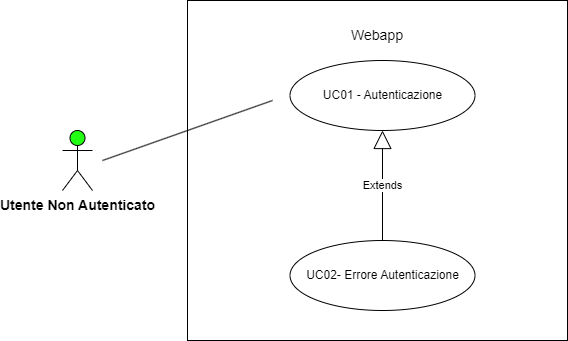

The diagram above was exported from draw.io. Its source (the exported page's mxGraphModel, read from the mxfile embedded in the PNG):
<mxGraphModel dx="1998" dy="534" grid="1" gridSize="10" guides="1" tooltips="1" connect="1" arrows="1" fold="1" page="1" pageScale="1" pageWidth="827" pageHeight="1169" math="0" shadow="0">
  <root>
    <mxCell id="0" />
    <mxCell id="1" parent="0" />
    <mxCell id="-uek6j4DpoInlqK6leJA-11" value="" style="whiteSpace=wrap;html=1;startSize=50;" vertex="1" parent="1">
      <mxGeometry x="185" y="400" width="380" height="340" as="geometry" />
    </mxCell>
    <mxCell id="-uek6j4DpoInlqK6leJA-12" value="&lt;font style=&quot;font-size: 14px;&quot;&gt;Webapp&lt;/font&gt;" style="text;html=1;strokeColor=none;fillColor=none;align=center;verticalAlign=middle;whiteSpace=wrap;rounded=0;" vertex="1" parent="1">
      <mxGeometry x="345" y="420" width="60" height="30" as="geometry" />
    </mxCell>
    <mxCell id="-uek6j4DpoInlqK6leJA-13" value="UC01 - Autenticazione" style="ellipse;whiteSpace=wrap;html=1;" vertex="1" parent="1">
      <mxGeometry x="287.5" y="460" width="185" height="70" as="geometry" />
    </mxCell>
    <mxCell id="-uek6j4DpoInlqK6leJA-14" value="&lt;b&gt;&lt;font style=&quot;font-size: 14px;&quot;&gt;Utente Non Autenticato&lt;br&gt;&lt;/font&gt;&lt;/b&gt;" style="shape=umlActor;verticalLabelPosition=bottom;verticalAlign=top;html=1;outlineConnect=0;fillColor=#22FF12;" vertex="1" parent="1">
      <mxGeometry x="60" y="530" width="30" height="60" as="geometry" />
    </mxCell>
    <mxCell id="-uek6j4DpoInlqK6leJA-15" value="UC02- Errore Autenticazione" style="ellipse;whiteSpace=wrap;html=1;" vertex="1" parent="1">
      <mxGeometry x="287.5" y="640" width="185" height="70" as="geometry" />
    </mxCell>
    <mxCell id="-uek6j4DpoInlqK6leJA-17" value="Extends" style="endArrow=block;endSize=16;endFill=0;html=1;rounded=0;exitX=0.5;exitY=0;exitDx=0;exitDy=0;entryX=0.5;entryY=1;entryDx=0;entryDy=0;" edge="1" parent="1" source="-uek6j4DpoInlqK6leJA-15" target="-uek6j4DpoInlqK6leJA-13">
      <mxGeometry width="160" relative="1" as="geometry">
        <mxPoint x="300" y="570" as="sourcePoint" />
        <mxPoint x="460" y="570" as="targetPoint" />
      </mxGeometry>
    </mxCell>
    <mxCell id="-uek6j4DpoInlqK6leJA-18" value="" style="endArrow=none;html=1;rounded=0;" edge="1" parent="1">
      <mxGeometry width="50" height="50" relative="1" as="geometry">
        <mxPoint x="100" y="560" as="sourcePoint" />
        <mxPoint x="270" y="500" as="targetPoint" />
      </mxGeometry>
    </mxCell>
  </root>
</mxGraphModel>